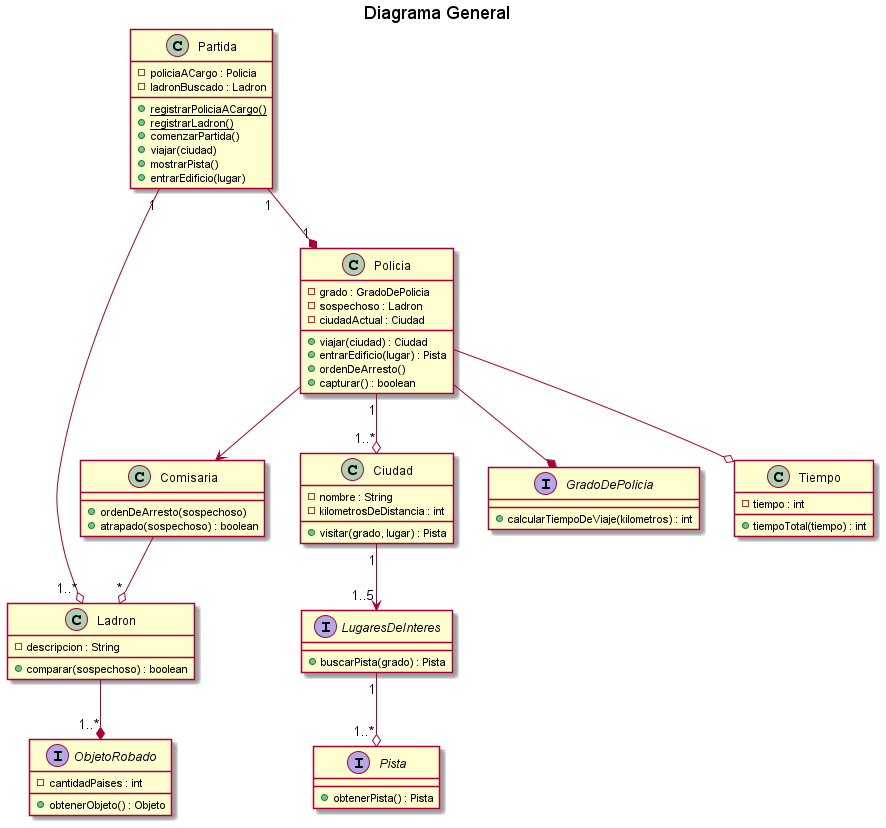

The diagram above was rendered by PlantUML. Its source (embedded in the PNG):
@startuml 
title Diagrama General


class Ciudad{
    - nombre : String
    - kilometrosDeDistancia : int
    + visitar(grado, lugar) : Pista

}
class Partida{
    - policiaACargo : Policia
    - ladronBuscado : Ladron
    + {static} registrarPoliciaACargo()
    + {static} registrarLadron()
    + comenzarPartida()
    + viajar(ciudad)
    + mostrarPista()
    + entrarEdificio(lugar)
}

class Comisaria{
    + ordenDeArresto(sospechoso)
    + atrapado(sospechoso) : boolean
}
class Ladron{
    - descripcion : String
    + comparar(sospechoso) : boolean
}

class Policia{
    - grado : GradoDePolicia
    - sospechoso : Ladron
    - ciudadActual : Ciudad
    + viajar(ciudad) : Ciudad
    + entrarEdificio(lugar) : Pista
    + ordenDeArresto()
    + capturar() : boolean

}
interface GradoDePolicia{
    + calcularTiempoDeViaje(kilometros) : int
}

interface LugaresDeInteres{
    + buscarPista(grado) : Pista
}

interface Pista{
    + obtenerPista() : Pista
}

interface ObjetoRobado{
    - cantidadPaises : int
	+ obtenerObjeto() : Objeto
}

class Tiempo{
    - tiempo : int
    + tiempoTotal(tiempo) : int
}


Partida "1" --o "1..*" Ladron
Partida"1" --* "1"Policia
Policia --* GradoDePolicia
Policia --o Tiempo
Policia --> Comisaria
Policia "1" --o "1..*" Ciudad
Ciudad "1" --> "1..5"LugaresDeInteres
LugaresDeInteres "1" --o "1..*" Pista
Ladron --* "1..*" ObjetoRobado
Comisaria --o "*" Ladron

@enduml